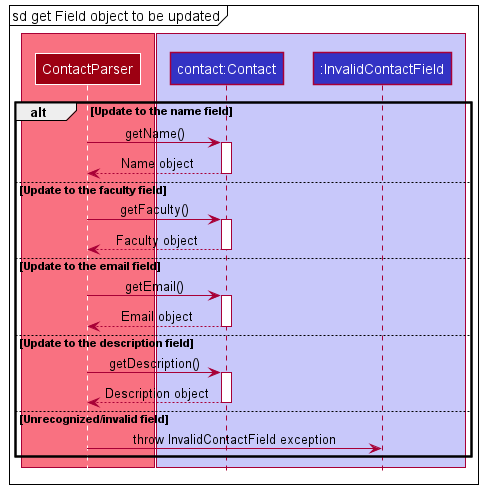

The diagram above was rendered by PlantUML. Its source (embedded in the PNG):
@startuml
!include Style.puml

box  MODEL_COLOR_T1
participant  "ContactParser" <<class>> MODEL_COLOR
end box

box LOGIC_COLOR_T1
participant "contact:Contact" LOGIC_COLOR
participant ":InvalidContactField" LOGIC_COLOR
end box

mainframe sd get Field object to be updated
alt #00000000 Update to the name field
    "ContactParser" -> "contact:Contact" : getName()
    activate "contact:Contact"
    "contact:Contact" --> "ContactParser" : Name object
    deactivate "contact:Contact"
else Update to the faculty field
    "ContactParser" -> "contact:Contact" : getFaculty()
    activate "contact:Contact"
    "contact:Contact" --> "ContactParser" : Faculty object
    deactivate "contact:Contact"
else Update to the email field
    "ContactParser" -> "contact:Contact" : getEmail()
    activate "contact:Contact"
    "contact:Contact" --> "ContactParser" : Email object
    deactivate "contact:Contact"
else Update to the description field
    "ContactParser" -> "contact:Contact" : getDescription()
    activate "contact:Contact"
    "contact:Contact" --> "ContactParser" : Description object
    deactivate "contact:Contact"
else Unrecognized/invalid field
    "ContactParser" -> ":InvalidContactField" : throw InvalidContactField exception
end
@enduml